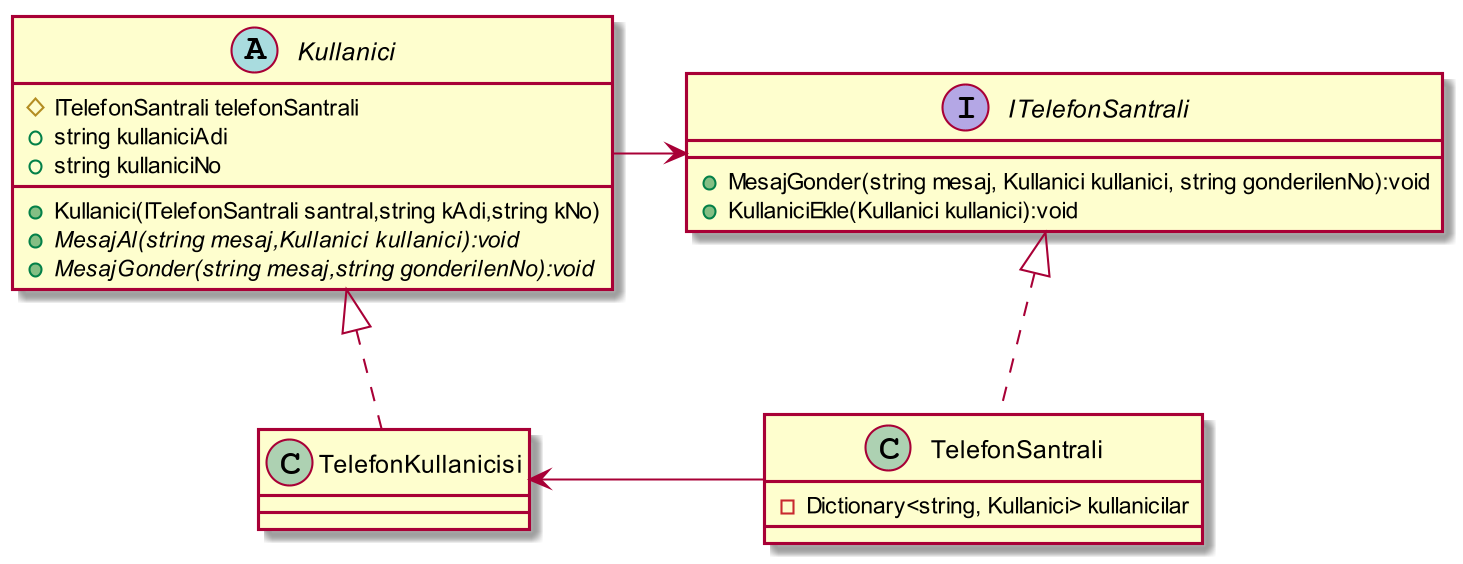

The diagram above was rendered by PlantUML. Its source (embedded in the PNG):
@startuml
skinparam dpi 200

abstract Kullanici
{
#ITelefonSantrali telefonSantrali
+string kullaniciAdi
+string kullaniciNo
+Kullanici(ITelefonSantrali santral,string kAdi,string kNo)
+{abstract} MesajAl(string mesaj,Kullanici kullanici):void
+{abstract} MesajGonder(string mesaj,string gonderilenNo):void
}

Interface ITelefonSantrali
{
+MesajGonder(string mesaj, Kullanici kullanici, string gonderilenNo):void
+KullaniciEkle(Kullanici kullanici):void
}

class TelefonSantrali
{
-Dictionary<string, Kullanici> kullanicilar
}

class TelefonKullanicisi
{

}

TelefonSantrali --left> TelefonKullanicisi

Kullanici -right-> ITelefonSantrali

ITelefonSantrali <|.. TelefonSantrali
Kullanici <|.. TelefonKullanicisi
@enduml